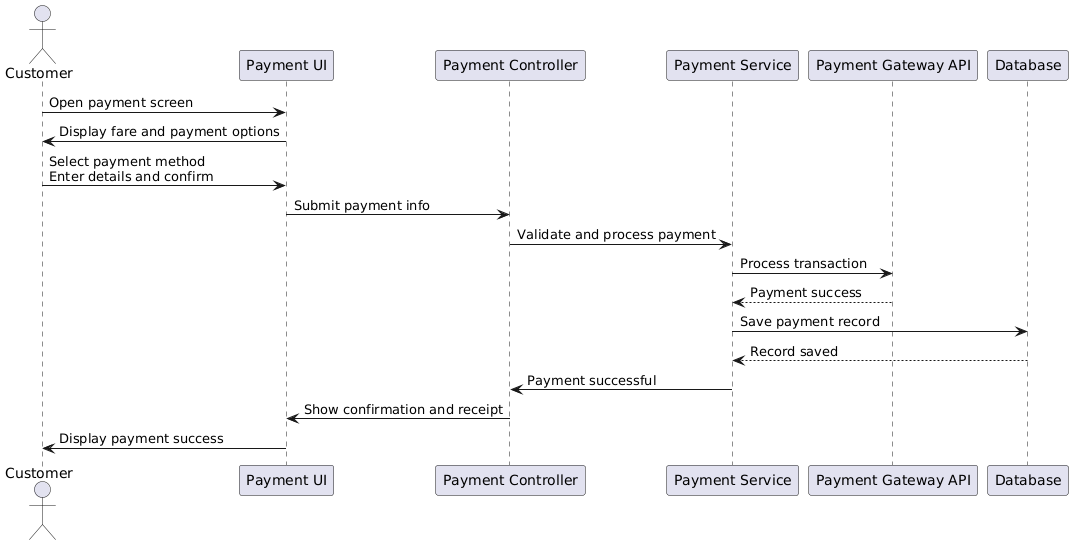

The diagram above was rendered by PlantUML. Its source (embedded in the PNG):
@startuml
actor Customer
participant "Payment UI" as UI
participant "Payment Controller" as Controller
participant "Payment Service" as Service
participant "Payment Gateway API" as Gateway
participant "Database" as DB

Customer -> UI: Open payment screen
UI -> Customer: Display fare and payment options

Customer -> UI: Select payment method\nEnter details and confirm
UI -> Controller: Submit payment info
Controller -> Service: Validate and process payment
Service -> Gateway: Process transaction
Gateway --> Service: Payment success
Service -> DB: Save payment record
DB --> Service: Record saved
Service -> Controller: Payment successful
Controller -> UI: Show confirmation and receipt
UI -> Customer: Display payment success
@enduml